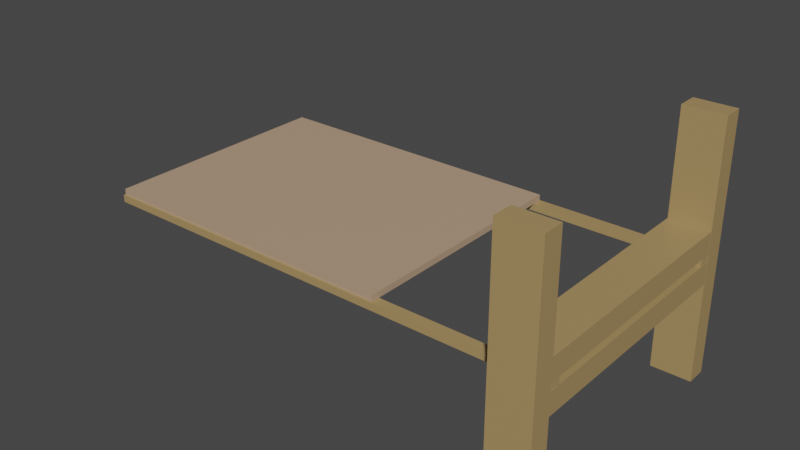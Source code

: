 # Source: Targets_Stand.blend  (saved by Blender 2.92.15; exported with 4.5.12 LTS)
import bpy
from mathutils import Matrix  # noqa: F401  (used for matrix-valued properties, if any)

bpy.ops.wm.read_factory_settings(use_empty=True)
scene = bpy.context.scene
scene.name = 'Scene'

# ---- collections
col_collection = bpy.data.collections.new('Collection'); scene.collection.children.link(col_collection)

# ---- materials (node trees are filled in below, after node groups)
mat_material = bpy.data.materials.new('Material')
mat_material.alpha_threshold = 0.0
mat_material.use_transparent_shadow = False
mat_material.line_color = (0.0, 0.0, 0.0, 1.0)
mat_cardboard = bpy.data.materials.new('Cardboard')
mat_cardboard.use_transparent_shadow = False

# ---- material node trees
mat_material.use_nodes = True; mat_material.node_tree.nodes.clear()
_N = mat_material.node_tree.nodes; _L = mat_material.node_tree.links
n0 = _N.new('ShaderNodeOutputMaterial'); n0.name = 'Material Output'; n0.location = (300, 300)
n1 = _N.new('ShaderNodeBsdfPrincipled'); n1.name = 'Principled BSDF'; n1.location = (10, 300)
n1.distribution = 'GGX'
n1.subsurface_method = 'BURLEY'
n1.inputs[0].default_value = (0.4109, 0.2773, 0.1185, 1.0)
n1.inputs[2].default_value = 0.4
n1.inputs[3].default_value = 1.45
n1.inputs[27].default_value = (0.0, 0.0, 0.0, 1.0)
n1.inputs[28].default_value = 1.0
_L.new(n1.outputs[0], n0.inputs[0])
n0.is_active_output = True
mat_cardboard.use_nodes = True; mat_cardboard.node_tree.nodes.clear()
_N = mat_cardboard.node_tree.nodes; _L = mat_cardboard.node_tree.links
n0 = _N.new('ShaderNodeBsdfPrincipled'); n0.name = 'Principled BSDF'; n0.location = (10, 300)
n0.distribution = 'GGX'
n0.subsurface_method = 'BURLEY'
n0.inputs[0].default_value = (0.4869, 0.3324, 0.2192, 1.0)
n0.inputs[3].default_value = 1.45
n0.inputs[27].default_value = (0.0, 0.0, 0.0, 1.0)
n0.inputs[28].default_value = 1.0
n1 = _N.new('ShaderNodeOutputMaterial'); n1.name = 'Material Output'; n1.location = (300, 300)
_L.new(n0.outputs[0], n1.inputs[0])
n1.is_active_output = True

# ---- world
world_world = bpy.data.worlds.new('World'); scene.world = world_world
world_world.use_nodes = True; world_world.node_tree.nodes.clear()
_N = world_world.node_tree.nodes; _L = world_world.node_tree.links
n0 = _N.new('ShaderNodeOutputWorld'); n0.name = 'World Output'; n0.location = (300, 300)
n1 = _N.new('ShaderNodeBackground'); n1.name = 'Background'; n1.location = (10, 300)
n1.inputs[0].default_value = (0.05088, 0.05088, 0.05088, 1.0)
_L.new(n1.outputs[0], n0.inputs[0])
n0.is_active_output = True
world_world.color = (0.05088, 0.05088, 0.05088)
world_world.use_sun_shadow = False
world_world.sun_shadow_jitter_overblur = 0.0

# ---- meshes
me_cube_001 = bpy.data.meshes.new('Cube.001')
me_cube_001.from_pydata([(1.0, 0.3191, -6.193), (1.0, 0.00125, -6.187), (1.0, 0.3246, 6.391), (1.0, 0.006751, 6.397), (-1.0, 0.3191, -6.193), (-1.0, 0.00125, -6.187), (-1.0, 0.3246, 6.391), (-1.0, 0.006751, 6.397), (-1.0, 0.3221, 0.2053), (-24.42, 0.3221, 0.2053), (-1.0, 0.004894, 0.2108), (-24.42, 0.004894, 0.2108), (-1.0, 0.3225, 1.28), (-24.42, 0.3225, 1.28), (-1.0, 0.005364, 1.285), (-24.42, 0.005364, 1.285), (-24.44, 0.3191, -6.193), (-24.44, 0.00125, -6.187), (-24.44, 0.3246, 6.391), (-24.44, 0.006751, 6.397), (-26.44, 0.3191, -6.193), (-26.44, 0.00125, -6.187), (-26.44, 0.3246, 6.391), (-26.44, 0.006751, 6.397), (-1.0, 0.3214, -1.229), (-24.42, 0.3214, -1.229), (-1.0, 0.004267, -1.224), (-24.42, 0.004267, -1.224), (-1.0, 0.3219, -0.1546), (-24.42, 0.3219, -0.1546), (-1.0, 0.004736, -0.1492), (-24.42, 0.004736, -0.1492), (-1.123, 0.00759, -0.1471), (-1.148, 3.737, -0.2117), (-2.094, 0.0049, -0.1471), (-2.119, 3.734, -0.2116), (-1.123, 0.007746, 0.2088), (-1.148, 3.737, 0.1442), (-2.094, 0.005056, 0.2088), (-2.119, 3.734, 0.1443), (-23.32, 0.00759, -0.1471), (-23.34, 3.737, -0.2117), (-24.29, 0.0049, -0.1471), (-24.32, 3.734, -0.2116), (-23.32, 0.007746, 0.2088), (-23.34, 3.737, 0.1442), (-24.29, 0.005056, 0.2088), (-24.32, 3.734, 0.1443), (-1.302, 3.727, 0.1444), (-1.302, 3.727, 0.442), (-24.19, 3.727, 0.1444), (-24.19, 3.727, 0.442), (-1.302, 1.321, 0.1861), (-1.302, 1.321, 0.4836), (-24.19, 1.321, 0.1861), (-24.19, 1.321, 0.4836)], [], [(0, 4, 6, 2), (3, 2, 6, 7), (7, 6, 4, 5), (5, 1, 3, 7), (1, 0, 2, 3), (5, 4, 0, 1), (8, 9, 11, 10), (10, 11, 15, 14), (14, 15, 13, 12), (12, 13, 9, 8), (10, 14, 12, 8), (15, 11, 9, 13), (16, 20, 22, 18), (19, 18, 22, 23), (23, 22, 20, 21), (21, 17, 19, 23), (17, 16, 18, 19), (21, 20, 16, 17), (24, 25, 27, 26), (26, 27, 31, 30), (30, 31, 29, 28), (28, 29, 25, 24), (26, 30, 28, 24), (31, 27, 25, 29), (32, 33, 35, 34), (34, 35, 39, 38), (38, 39, 37, 36), (36, 37, 33, 32), (34, 38, 36, 32), (39, 35, 33, 37), (40, 41, 43, 42), (42, 43, 47, 46), (46, 47, 45, 44), (44, 45, 41, 40), (42, 46, 44, 40), (47, 43, 41, 45), (48, 49, 51, 50), (50, 51, 55, 54), (54, 55, 53, 52), (52, 53, 49, 48), (50, 54, 52, 48), (55, 51, 49, 53)])
me_cube_001.polygons.foreach_set('material_index', [0, 0, 0, 0, 0, 0, 0, 0, 0, 0, 0, 0, 0, 0, 0, 0, 0, 0, 0, 0, 0, 0, 0, 0, 0, 0, 0, 0, 0, 0, 0, 0, 0, 0, 0, 0, 1, 1, 1, 1, 1, 1])
_uv = me_cube_001.uv_layers.new(name='UVMap')
_uv.uv.foreach_set('vector', [0.625, 0.5, 0.875, 0.5, 0.875, 0.75, 0.625, 0.75, 0.375, 0.75, 0.625, 0.75, 0.625, 1.0, 0.375, 1.0, 0.375, 0.0, 0.625, 0.0, 0.625, 0.25, 0.375, 0.25, 0.125, 0.5, 0.375, 0.5, 0.375, 0.75, 0.125, 0.75, 0.375, 0.5, 0.625, 0.5, 0.625, 0.75, 0.375, 0.75, 0.375, 0.25, 0.625, 0.25, 0.625, 0.5, 0.375, 0.5, 0.375, 0.0, 0.625, 0.0, 0.625, 0.25, 0.375, 0.25, 0.375, 0.25, 0.625, 0.25, 0.625, 0.5, 0.375, 0.5, 0.375, 0.5, 0.625, 0.5, 0.625, 0.75, 0.375, 0.75, 0.375, 0.75, 0.625, 0.75, 0.625, 1.0, 0.375, 1.0, 0.125, 0.5, 0.375, 0.5, 0.375, 0.75, 0.125, 0.75, 0.625, 0.5, 0.875, 0.5, 0.875, 0.75, 0.625, 0.75, 0.625, 0.5, 0.875, 0.5, 0.875, 0.75, 0.625, 0.75, 0.375, 0.75, 0.625, 0.75, 0.625, 1.0, 0.375, 1.0, 0.375, 0.0, 0.625, 0.0, 0.625, 0.25, 0.375, 0.25, 0.125, 0.5, 0.375, 0.5, 0.375, 0.75, 0.125, 0.75, 0.375, 0.5, 0.625, 0.5, 0.625, 0.75, 0.375, 0.75, 0.375, 0.25, 0.625, 0.25, 0.625, 0.5, 0.375, 0.5, 0.375, 0.0, 0.625, 0.0, 0.625, 0.25, 0.375, 0.25, 0.375, 0.25, 0.625, 0.25, 0.625, 0.5, 0.375, 0.5, 0.375, 0.5, 0.625, 0.5, 0.625, 0.75, 0.375, 0.75, 0.375, 0.75, 0.625, 0.75, 0.625, 1.0, 0.375, 1.0, 0.125, 0.5, 0.375, 0.5, 0.375, 0.75, 0.125, 0.75, 0.625, 0.5, 0.875, 0.5, 0.875, 0.75, 0.625, 0.75, 0.375, 0.0, 0.625, 0.0, 0.625, 0.25, 0.375, 0.25, 0.375, 0.25, 0.625, 0.25, 0.625, 0.5, 0.375, 0.5, 0.375, 0.5, 0.625, 0.5, 0.625, 0.75, 0.375, 0.75, 0.375, 0.75, 0.625, 0.75, 0.625, 1.0, 0.375, 1.0, 0.125, 0.5, 0.375, 0.5, 0.375, 0.75, 0.125, 0.75, 0.625, 0.5, 0.875, 0.5, 0.875, 0.75, 0.625, 0.75, 0.375, 0.0, 0.625, 0.0, 0.625, 0.25, 0.375, 0.25, 0.375, 0.25, 0.625, 0.25, 0.625, 0.5, 0.375, 0.5, 0.375, 0.5, 0.625, 0.5, 0.625, 0.75, 0.375, 0.75, 0.375, 0.75, 0.625, 0.75, 0.625, 1.0, 0.375, 1.0, 0.125, 0.5, 0.375, 0.5, 0.375, 0.75, 0.125, 0.75, 0.625, 0.5, 0.875, 0.5, 0.875, 0.75, 0.625, 0.75, 0.375, 0.0, 0.625, 0.0, 0.625, 0.25, 0.375, 0.25, 0.375, 0.25, 0.625, 0.25, 0.625, 0.5, 0.375, 0.5, 0.375, 0.5, 0.625, 0.5, 0.625, 0.75, 0.375, 0.75, 0.375, 0.75, 0.625, 0.75, 0.625, 1.0, 0.375, 1.0, 0.125, 0.5, 0.375, 0.5, 0.375, 0.75, 0.125, 0.75, 0.625, 0.5, 0.875, 0.5, 0.875, 0.75, 0.625, 0.75])
me_cube_001.materials.append(mat_material)
me_cube_001.materials.append(mat_cardboard)
me_cube_001.use_remesh_preserve_volume = False
me_cube_001.use_remesh_preserve_attributes = False
me_cube_001.use_mirror_vertex_groups = False
me_cube_001.update()

# ---- objects
ob_cube_001 = bpy.data.objects.new('Cube.001', me_cube_001)

# ---- transforms, parenting, visibility, modifiers, constraints
ob_cube_001.location = (0.0, -1.074, 0.0)
ob_cube_001.rotation_euler = (0.0, 0.0, 1.571)
ob_cube_001.scale = (-0.08106, 1.0, 0.1589)
ob_cube_001.lock_rotations_4d = False
ob_cube_001.empty_display_type = 'ARROWS'
ob_cube_001.lineart.crease_threshold = 0.0
_m = ob_cube_001.modifiers.new('Mirror', 'MIRROR')
_m.use_axis = (False, False, False)

# ---- collection membership
col_collection.objects.link(ob_cube_001)

# ---- scene / render settings (as saved in the file)
scene.frame_start = 1; scene.frame_end = 250; scene.frame_set(1)
scene.render.engine = 'BLENDER_EEVEE_NEXT'
scene.cycles.use_denoising = False
scene.cycles.samples = 128
scene.cycles.sampling_pattern = 'TABULATED_SOBOL'
scene.cycles.use_adaptive_sampling = False
scene.cycles.use_light_tree = False
scene.view_settings.view_transform = 'Filmic'
bpy.context.view_layer.update()

# ---- added for rendering (the .blend has no active camera and no usable light): camera, sun
cam_auto = bpy.data.cameras.new('AutoCamera')
cam_auto.lens = 50.0
cam_auto.sensor_width = 36.0
cam_auto.clip_end = 1000.0
ob_auto_camera = bpy.data.objects.new('AutoCamera', cam_auto)
scene.collection.objects.link(ob_auto_camera)
ob_auto_camera.location = (2.55912, -5.35652, 3.55872)
ob_auto_camera.rotation_euler = (1.09748, -7.21219e-08, 0.694738)
scene.camera = ob_auto_camera
light_auto_sun = bpy.data.lights.new('AutoSun', 'SUN')
light_auto_sun.energy = 3.0
light_auto_sun.angle = 0.0523599
ob_auto_sun = bpy.data.objects.new('AutoSun', light_auto_sun)
scene.collection.objects.link(ob_auto_sun)
ob_auto_sun.rotation_euler = (0.872665, 0.174533, 0.523599)
bpy.context.view_layer.update()
